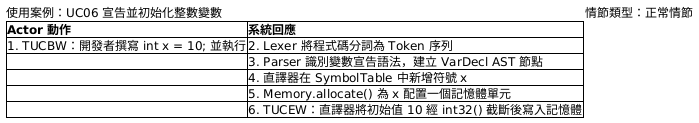

The diagram above was rendered by PlantUML. Its source (embedded in the PNG):
@startsalt
{
  使用案例：UC06 宣告並初始化整數變數 | 情節類型：正常情節
  {#
    **Actor 動作** | **系統回應**
    1. TUCBW：開發者撰寫 int x = 10; 並執行 | 2. Lexer 將程式碼分詞為 Token 序列
    . | 3. Parser 識別變數宣告語法，建立 VarDecl AST 節點
    . | 4. 直譯器在 SymbolTable 中新增符號 x
    . | 5. Memory.allocate() 為 x 配置一個記憶體單元
    . | 6. TUCEW：直譯器將初始值 10 經 int32() 截斷後寫入記憶體
  }
}
@endsalt